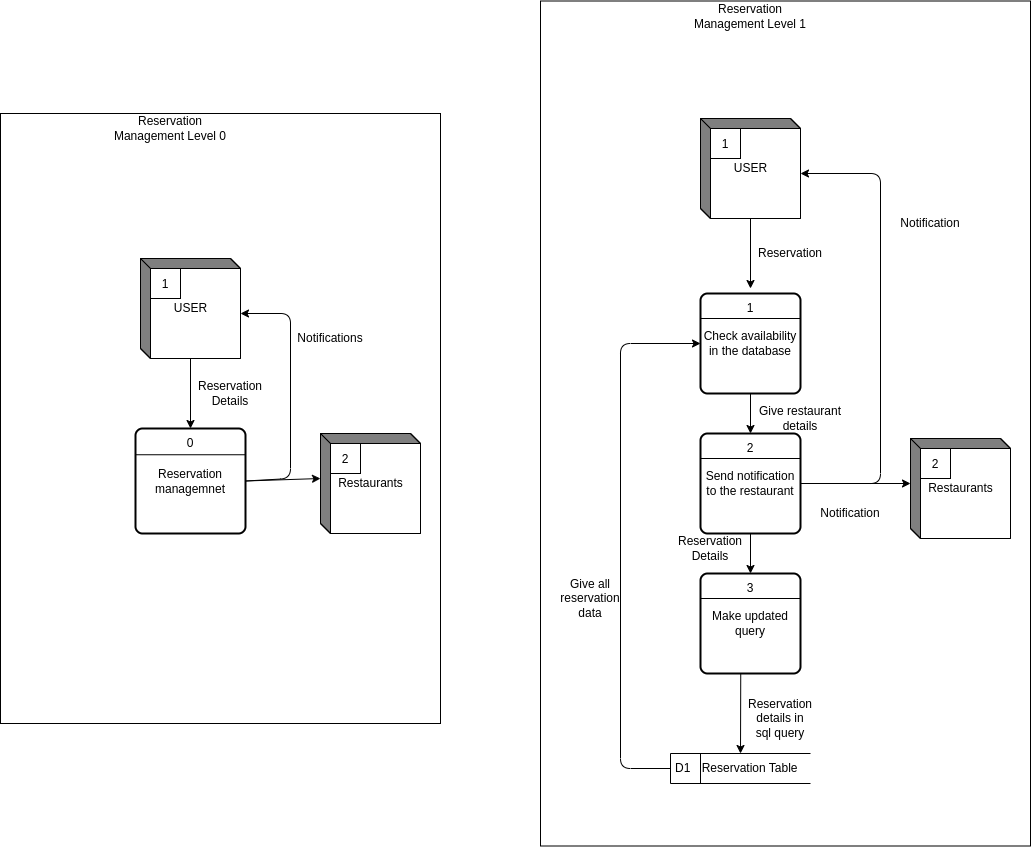

The diagram above was exported from draw.io. Its source (the exported page's mxGraphModel, read from the mxfile embedded in the PNG):
<mxGraphModel dx="1786" dy="733" grid="1" gridSize="10" guides="1" tooltips="1" connect="1" arrows="1" fold="1" page="1" pageScale="1" pageWidth="850" pageHeight="1100" math="0" shadow="0">
  <root>
    <mxCell id="0" />
    <mxCell id="1" parent="0" />
    <mxCell id="177" value="" style="rounded=0;whiteSpace=wrap;html=1;" parent="1" vertex="1">
      <mxGeometry x="400" y="47.5" width="490" height="845" as="geometry" />
    </mxCell>
    <mxCell id="174" value="" style="rounded=0;whiteSpace=wrap;html=1;" parent="1" vertex="1">
      <mxGeometry x="-140" y="160" width="440" height="610" as="geometry" />
    </mxCell>
    <mxCell id="138" style="edgeStyle=none;html=1;entryX=0.5;entryY=0;entryDx=0;entryDy=0;" parent="1" source="130" target="135" edge="1">
      <mxGeometry relative="1" as="geometry" />
    </mxCell>
    <mxCell id="130" value="USER" style="html=1;dashed=0;whitespace=wrap;shape=mxgraph.dfd.externalEntity" parent="1" vertex="1">
      <mxGeometry y="305" width="100" height="100" as="geometry" />
    </mxCell>
    <mxCell id="131" value="1" style="autosize=1;part=1;resizable=0;strokeColor=inherit;fillColor=inherit;gradientColor=inherit;" parent="130" vertex="1">
      <mxGeometry width="30" height="30" relative="1" as="geometry">
        <mxPoint x="10" y="10" as="offset" />
      </mxGeometry>
    </mxCell>
    <mxCell id="182" style="edgeStyle=none;html=1;exitX=1;exitY=0.5;exitDx=0;exitDy=0;entryX=0;entryY=0;entryDx=0;entryDy=45;entryPerimeter=0;" parent="1" source="134" target="180" edge="1">
      <mxGeometry relative="1" as="geometry" />
    </mxCell>
    <mxCell id="183" style="edgeStyle=none;html=1;exitX=1;exitY=0.5;exitDx=0;exitDy=0;entryX=0;entryY=0;entryDx=100;entryDy=55;entryPerimeter=0;" parent="1" source="134" target="130" edge="1">
      <mxGeometry relative="1" as="geometry">
        <Array as="points">
          <mxPoint x="150" y="525" />
          <mxPoint x="150" y="360" />
        </Array>
      </mxGeometry>
    </mxCell>
    <mxCell id="134" value="Reservation managemnet" style="rounded=1;whiteSpace=wrap;html=1;absoluteArcSize=1;arcSize=14;strokeWidth=2;" parent="1" vertex="1">
      <mxGeometry x="-5" y="475" width="110" height="105" as="geometry" />
    </mxCell>
    <mxCell id="135" value="0" style="text;html=1;strokeColor=none;fillColor=none;align=center;verticalAlign=middle;whiteSpace=wrap;rounded=0;" parent="1" vertex="1">
      <mxGeometry x="20" y="475" width="60" height="30" as="geometry" />
    </mxCell>
    <mxCell id="141" value="Reservation Details" style="text;html=1;strokeColor=none;fillColor=none;align=center;verticalAlign=middle;whiteSpace=wrap;rounded=0;" parent="1" vertex="1">
      <mxGeometry x="60" y="425" width="60" height="30" as="geometry" />
    </mxCell>
    <mxCell id="146" style="edgeStyle=none;html=1;entryX=0.5;entryY=0;entryDx=0;entryDy=0;" parent="1" source="147" edge="1">
      <mxGeometry relative="1" as="geometry">
        <mxPoint x="610" y="335" as="targetPoint" />
      </mxGeometry>
    </mxCell>
    <mxCell id="147" value="USER" style="html=1;dashed=0;whitespace=wrap;shape=mxgraph.dfd.externalEntity" parent="1" vertex="1">
      <mxGeometry x="560" y="165" width="100" height="100" as="geometry" />
    </mxCell>
    <mxCell id="148" value="1" style="autosize=1;part=1;resizable=0;strokeColor=inherit;fillColor=inherit;gradientColor=inherit;" parent="147" vertex="1">
      <mxGeometry width="30" height="30" relative="1" as="geometry">
        <mxPoint x="10" y="10" as="offset" />
      </mxGeometry>
    </mxCell>
    <mxCell id="166" style="edgeStyle=none;html=1;exitX=0;exitY=0.5;exitDx=0;exitDy=0;entryX=0;entryY=0.5;entryDx=0;entryDy=0;" parent="1" source="190" target="158" edge="1">
      <mxGeometry relative="1" as="geometry">
        <Array as="points">
          <mxPoint x="480" y="815" />
          <mxPoint x="480" y="390" />
        </Array>
        <mxPoint x="550" y="815" as="sourcePoint" />
      </mxGeometry>
    </mxCell>
    <mxCell id="152" style="edgeStyle=none;html=1;entryX=0.5;entryY=0;entryDx=0;entryDy=0;" parent="1" target="190" edge="1">
      <mxGeometry relative="1" as="geometry">
        <mxPoint x="600.2729754322111" y="710" as="sourcePoint" />
        <mxPoint x="600.5999999999999" y="769.9000000000001" as="targetPoint" />
      </mxGeometry>
    </mxCell>
    <mxCell id="155" value="Reservation" style="text;html=1;strokeColor=none;fillColor=none;align=center;verticalAlign=middle;whiteSpace=wrap;rounded=0;" parent="1" vertex="1">
      <mxGeometry x="620" y="285" width="60" height="30" as="geometry" />
    </mxCell>
    <mxCell id="156" value="Reservation details in sql query" style="text;html=1;strokeColor=none;fillColor=none;align=center;verticalAlign=middle;whiteSpace=wrap;rounded=0;" parent="1" vertex="1">
      <mxGeometry x="610" y="750" width="60" height="30" as="geometry" />
    </mxCell>
    <mxCell id="157" value="Give all reservation data" style="text;html=1;strokeColor=none;fillColor=none;align=center;verticalAlign=middle;whiteSpace=wrap;rounded=0;" parent="1" vertex="1">
      <mxGeometry x="420" y="630" width="60" height="30" as="geometry" />
    </mxCell>
    <mxCell id="167" style="edgeStyle=none;html=1;" parent="1" source="158" target="162" edge="1">
      <mxGeometry relative="1" as="geometry" />
    </mxCell>
    <mxCell id="158" value="Check availability in the database" style="rounded=1;whiteSpace=wrap;html=1;absoluteArcSize=1;arcSize=14;strokeWidth=2;" parent="1" vertex="1">
      <mxGeometry x="560" y="340" width="100" height="100" as="geometry" />
    </mxCell>
    <mxCell id="160" value="1" style="text;html=1;strokeColor=none;fillColor=none;align=center;verticalAlign=middle;whiteSpace=wrap;rounded=0;" parent="1" vertex="1">
      <mxGeometry x="580" y="340" width="60" height="30" as="geometry" />
    </mxCell>
    <mxCell id="168" style="edgeStyle=none;html=1;" parent="1" source="161" edge="1">
      <mxGeometry relative="1" as="geometry">
        <mxPoint x="610" y="620" as="targetPoint" />
      </mxGeometry>
    </mxCell>
    <mxCell id="187" style="edgeStyle=none;html=1;exitX=1;exitY=0.5;exitDx=0;exitDy=0;entryX=0;entryY=0;entryDx=0;entryDy=45;entryPerimeter=0;" parent="1" source="161" target="185" edge="1">
      <mxGeometry relative="1" as="geometry" />
    </mxCell>
    <mxCell id="189" style="edgeStyle=none;html=1;exitX=1;exitY=0.5;exitDx=0;exitDy=0;entryX=0;entryY=0;entryDx=100;entryDy=55;entryPerimeter=0;" parent="1" source="161" target="147" edge="1">
      <mxGeometry relative="1" as="geometry">
        <Array as="points">
          <mxPoint x="740" y="530" />
          <mxPoint x="740" y="220" />
        </Array>
      </mxGeometry>
    </mxCell>
    <mxCell id="161" value="Send notification to the restaurant" style="rounded=1;whiteSpace=wrap;html=1;absoluteArcSize=1;arcSize=14;strokeWidth=2;" parent="1" vertex="1">
      <mxGeometry x="560" y="480" width="100" height="100" as="geometry" />
    </mxCell>
    <mxCell id="162" value="2" style="text;html=1;strokeColor=none;fillColor=none;align=center;verticalAlign=middle;whiteSpace=wrap;rounded=0;" parent="1" vertex="1">
      <mxGeometry x="580" y="480" width="60" height="30" as="geometry" />
    </mxCell>
    <mxCell id="163" value="Make updated query" style="rounded=1;whiteSpace=wrap;html=1;absoluteArcSize=1;arcSize=14;strokeWidth=2;" parent="1" vertex="1">
      <mxGeometry x="560" y="620" width="100" height="100" as="geometry" />
    </mxCell>
    <mxCell id="164" value="3" style="text;html=1;strokeColor=none;fillColor=none;align=center;verticalAlign=middle;whiteSpace=wrap;rounded=0;" parent="1" vertex="1">
      <mxGeometry x="580" y="620" width="60" height="30" as="geometry" />
    </mxCell>
    <mxCell id="171" value="Give restaurant details" style="text;html=1;strokeColor=none;fillColor=none;align=center;verticalAlign=middle;whiteSpace=wrap;rounded=0;" parent="1" vertex="1">
      <mxGeometry x="610" y="450" width="100" height="30" as="geometry" />
    </mxCell>
    <mxCell id="173" value="Reservation Details" style="text;html=1;strokeColor=none;fillColor=none;align=center;verticalAlign=middle;whiteSpace=wrap;rounded=0;" parent="1" vertex="1">
      <mxGeometry x="520" y="580" width="100" height="30" as="geometry" />
    </mxCell>
    <mxCell id="175" value="Reservation Management Level 0" style="text;html=1;strokeColor=none;fillColor=none;align=center;verticalAlign=middle;whiteSpace=wrap;rounded=0;" parent="1" vertex="1">
      <mxGeometry x="-30" y="160" width="120" height="30" as="geometry" />
    </mxCell>
    <mxCell id="178" value="Reservation Management Level 1" style="text;html=1;strokeColor=none;fillColor=none;align=center;verticalAlign=middle;whiteSpace=wrap;rounded=0;" parent="1" vertex="1">
      <mxGeometry x="550" y="47.5" width="120" height="30" as="geometry" />
    </mxCell>
    <mxCell id="180" value="Restaurants" style="html=1;dashed=0;whitespace=wrap;shape=mxgraph.dfd.externalEntity" parent="1" vertex="1">
      <mxGeometry x="180" y="480" width="100" height="100" as="geometry" />
    </mxCell>
    <mxCell id="181" value="2" style="autosize=1;part=1;resizable=0;strokeColor=inherit;fillColor=inherit;gradientColor=inherit;" parent="180" vertex="1">
      <mxGeometry width="30" height="30" relative="1" as="geometry">
        <mxPoint x="10" y="10" as="offset" />
      </mxGeometry>
    </mxCell>
    <mxCell id="184" value="Notifications" style="text;html=1;strokeColor=none;fillColor=none;align=center;verticalAlign=middle;whiteSpace=wrap;rounded=0;" parent="1" vertex="1">
      <mxGeometry x="160" y="370" width="60" height="30" as="geometry" />
    </mxCell>
    <mxCell id="185" value="Restaurants" style="html=1;dashed=0;whitespace=wrap;shape=mxgraph.dfd.externalEntity" parent="1" vertex="1">
      <mxGeometry x="770" y="485" width="100" height="100" as="geometry" />
    </mxCell>
    <mxCell id="186" value="2" style="autosize=1;part=1;resizable=0;strokeColor=inherit;fillColor=inherit;gradientColor=inherit;" parent="185" vertex="1">
      <mxGeometry width="30" height="30" relative="1" as="geometry">
        <mxPoint x="10" y="10" as="offset" />
      </mxGeometry>
    </mxCell>
    <mxCell id="188" value="Notification" style="text;html=1;strokeColor=none;fillColor=none;align=center;verticalAlign=middle;whiteSpace=wrap;rounded=0;" parent="1" vertex="1">
      <mxGeometry x="660" y="545" width="100" height="30" as="geometry" />
    </mxCell>
    <mxCell id="190" value="D1&lt;span style=&quot;white-space: pre;&quot;&gt;&#09;&lt;/span&gt;Reservation Table" style="html=1;dashed=0;whitespace=wrap;shape=mxgraph.dfd.dataStoreID;align=left;spacingLeft=3;points=[[0,0],[0.5,0],[1,0],[0,0.5],[1,0.5],[0,1],[0.5,1],[1,1]];" vertex="1" parent="1">
      <mxGeometry x="530" y="800" width="140" height="30" as="geometry" />
    </mxCell>
    <mxCell id="191" value="Notification" style="text;html=1;strokeColor=none;fillColor=none;align=center;verticalAlign=middle;whiteSpace=wrap;rounded=0;" vertex="1" parent="1">
      <mxGeometry x="740" y="255" width="100" height="30" as="geometry" />
    </mxCell>
    <mxCell id="193" value="" style="endArrow=none;html=1;entryX=1;entryY=0.25;entryDx=0;entryDy=0;exitX=0;exitY=0.25;exitDx=0;exitDy=0;" edge="1" parent="1" source="134" target="134">
      <mxGeometry width="50" height="50" relative="1" as="geometry">
        <mxPoint x="-10" y="580" as="sourcePoint" />
        <mxPoint x="40" y="530" as="targetPoint" />
      </mxGeometry>
    </mxCell>
    <mxCell id="194" style="edgeStyle=none;html=1;exitX=0;exitY=0.25;exitDx=0;exitDy=0;entryX=1;entryY=0.25;entryDx=0;entryDy=0;endArrow=none;endFill=0;" edge="1" parent="1" source="161" target="161">
      <mxGeometry relative="1" as="geometry" />
    </mxCell>
    <mxCell id="195" style="edgeStyle=none;html=1;exitX=0;exitY=0.25;exitDx=0;exitDy=0;entryX=1;entryY=0.25;entryDx=0;entryDy=0;endArrow=none;endFill=0;" edge="1" parent="1" source="158" target="158">
      <mxGeometry relative="1" as="geometry" />
    </mxCell>
    <mxCell id="196" style="edgeStyle=none;html=1;exitX=0;exitY=0.25;exitDx=0;exitDy=0;entryX=1;entryY=0.25;entryDx=0;entryDy=0;endArrow=none;endFill=0;" edge="1" parent="1" source="163" target="163">
      <mxGeometry relative="1" as="geometry" />
    </mxCell>
  </root>
</mxGraphModel>